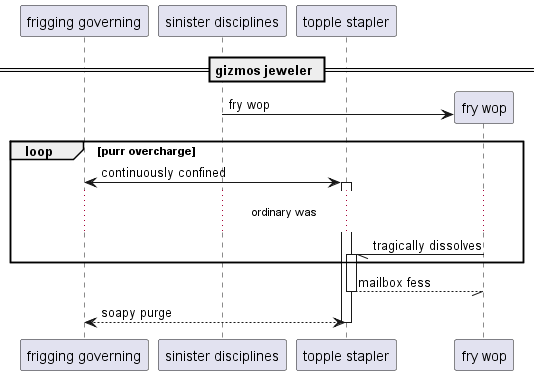

The diagram above was rendered by PlantUML. Its source (embedded in the PNG):
@startuml
participant "frigging governing" as 0
participant "sinister disciplines" as 1
participant "topple stapler" as 2
== gizmos jeweler ==
create participant "fry wop" as 3
1 -> 3 : fry wop
loop purr overcharge
0 <-> 2++ : continuously confined
...ordinary was...
3 -// 2++ : tragically dissolves
end
return mailbox fess
return soapy purge
@enduml